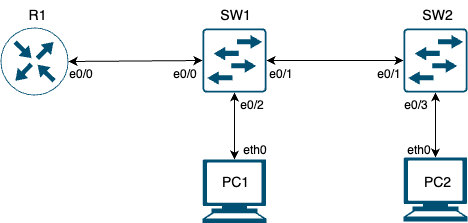

The diagram above was exported from draw.io. Its source (the exported page's mxGraphModel, read from the mxfile embedded in the PNG):
<mxGraphModel dx="984" dy="718" grid="1" gridSize="1" guides="1" tooltips="1" connect="1" arrows="1" fold="1" page="1" pageScale="1" pageWidth="1169" pageHeight="827" math="0" shadow="0">
  <root>
    <mxCell id="0" />
    <mxCell id="1" parent="0" />
    <mxCell id="itPlnTGP0aZHq-of9JMb-3" value="" style="edgeStyle=orthogonalEdgeStyle;rounded=0;orthogonalLoop=1;jettySize=auto;html=1;startArrow=classic;startFill=1;" parent="1" source="itPlnTGP0aZHq-of9JMb-1" target="itPlnTGP0aZHq-of9JMb-2" edge="1">
      <mxGeometry relative="1" as="geometry" />
    </mxCell>
    <mxCell id="itPlnTGP0aZHq-of9JMb-5" value="" style="edgeStyle=orthogonalEdgeStyle;rounded=0;orthogonalLoop=1;jettySize=auto;html=1;startArrow=classic;startFill=1;" parent="1" source="itPlnTGP0aZHq-of9JMb-1" target="itPlnTGP0aZHq-of9JMb-4" edge="1">
      <mxGeometry relative="1" as="geometry" />
    </mxCell>
    <mxCell id="itPlnTGP0aZHq-of9JMb-1" value="" style="points=[[0.015,0.015,0],[0.985,0.015,0],[0.985,0.985,0],[0.015,0.985,0],[0.25,0,0],[0.5,0,0],[0.75,0,0],[1,0.25,0],[1,0.5,0],[1,0.75,0],[0.75,1,0],[0.5,1,0],[0.25,1,0],[0,0.75,0],[0,0.5,0],[0,0.25,0]];verticalLabelPosition=bottom;html=1;verticalAlign=top;aspect=fixed;align=center;pointerEvents=1;shape=mxgraph.cisco19.rect;prIcon=l2_switch;strokeColor=#005073;shadow=0;fillColor=none;" parent="1" vertex="1">
      <mxGeometry x="249" y="58" width="64" height="64" as="geometry" />
    </mxCell>
    <mxCell id="itPlnTGP0aZHq-of9JMb-7" value="" style="edgeStyle=orthogonalEdgeStyle;rounded=0;orthogonalLoop=1;jettySize=auto;html=1;startArrow=classic;startFill=1;" parent="1" source="itPlnTGP0aZHq-of9JMb-2" target="itPlnTGP0aZHq-of9JMb-6" edge="1">
      <mxGeometry relative="1" as="geometry" />
    </mxCell>
    <mxCell id="itPlnTGP0aZHq-of9JMb-2" value="" style="points=[[0.015,0.015,0],[0.985,0.015,0],[0.985,0.985,0],[0.015,0.985,0],[0.25,0,0],[0.5,0,0],[0.75,0,0],[1,0.25,0],[1,0.5,0],[1,0.75,0],[0.75,1,0],[0.5,1,0],[0.25,1,0],[0,0.75,0],[0,0.5,0],[0,0.25,0]];verticalLabelPosition=bottom;html=1;verticalAlign=top;aspect=fixed;align=center;pointerEvents=1;shape=mxgraph.cisco19.rect;prIcon=l2_switch;strokeColor=#005073;shadow=0;fillColor=none;" parent="1" vertex="1">
      <mxGeometry x="450" y="58" width="64" height="64" as="geometry" />
    </mxCell>
    <mxCell id="itPlnTGP0aZHq-of9JMb-4" value="" style="shape=mxgraph.signs.tech.computer;html=1;pointerEvents=1;strokeColor=none;verticalLabelPosition=bottom;verticalAlign=top;align=center;shadow=0;fillColor=#005073;" parent="1" vertex="1">
      <mxGeometry x="249" y="189" width="64" height="64" as="geometry" />
    </mxCell>
    <mxCell id="itPlnTGP0aZHq-of9JMb-6" value="" style="shape=mxgraph.signs.tech.computer;html=1;pointerEvents=1;strokeColor=none;verticalLabelPosition=bottom;verticalAlign=top;align=center;shadow=0;fillColor=#005073;" parent="1" vertex="1">
      <mxGeometry x="450" y="187" width="64" height="64" as="geometry" />
    </mxCell>
    <mxCell id="itPlnTGP0aZHq-of9JMb-8" value="" style="points=[[0.5,0,0],[1,0.5,0],[0.5,1,0],[0,0.5,0],[0.145,0.145,0],[0.8555,0.145,0],[0.855,0.8555,0],[0.145,0.855,0]];verticalLabelPosition=bottom;html=1;verticalAlign=top;aspect=fixed;align=center;pointerEvents=1;shape=mxgraph.cisco19.rect;prIcon=router;strokeColor=#005073;fillColor=none;strokeWidth=1;shadow=0;" parent="1" vertex="1">
      <mxGeometry x="47" y="57" width="68" height="68" as="geometry" />
    </mxCell>
    <mxCell id="itPlnTGP0aZHq-of9JMb-9" value="" style="endArrow=classic;startArrow=classic;html=1;rounded=0;entryX=0;entryY=0.5;entryDx=0;entryDy=0;entryPerimeter=0;exitX=1;exitY=0.5;exitDx=0;exitDy=0;exitPerimeter=0;" parent="1" source="itPlnTGP0aZHq-of9JMb-8" target="itPlnTGP0aZHq-of9JMb-1" edge="1">
      <mxGeometry width="50" height="50" relative="1" as="geometry">
        <mxPoint x="183" y="160" as="sourcePoint" />
        <mxPoint x="233" y="110" as="targetPoint" />
      </mxGeometry>
    </mxCell>
    <mxCell id="itPlnTGP0aZHq-of9JMb-10" value="&lt;font style=&quot;font-size: 14px;&quot;&gt;R1&lt;/font&gt;" style="text;html=1;align=center;verticalAlign=middle;resizable=0;points=[];autosize=1;strokeColor=none;fillColor=none;" parent="1" vertex="1">
      <mxGeometry x="65" y="30" width="37" height="30" as="geometry" />
    </mxCell>
    <mxCell id="itPlnTGP0aZHq-of9JMb-11" value="&lt;font style=&quot;font-size: 14px;&quot;&gt;SW1&lt;/font&gt;" style="text;html=1;align=center;verticalAlign=middle;resizable=0;points=[];autosize=1;strokeColor=none;fillColor=none;" parent="1" vertex="1">
      <mxGeometry x="257" y="30" width="49" height="30" as="geometry" />
    </mxCell>
    <mxCell id="itPlnTGP0aZHq-of9JMb-12" value="&lt;font style=&quot;font-size: 14px;&quot;&gt;SW2&lt;/font&gt;" style="text;html=1;align=center;verticalAlign=middle;resizable=0;points=[];autosize=1;strokeColor=none;fillColor=none;" parent="1" vertex="1">
      <mxGeometry x="459" y="30" width="49" height="30" as="geometry" />
    </mxCell>
    <mxCell id="itPlnTGP0aZHq-of9JMb-13" value="&lt;font style=&quot;font-size: 14px;&quot;&gt;PC1&lt;/font&gt;" style="text;html=1;align=center;verticalAlign=middle;resizable=0;points=[];autosize=1;strokeColor=none;fillColor=none;" parent="1" vertex="1">
      <mxGeometry x="258.5" y="197" width="46" height="30" as="geometry" />
    </mxCell>
    <mxCell id="itPlnTGP0aZHq-of9JMb-14" value="&lt;font style=&quot;font-size: 14px;&quot;&gt;PC2&lt;/font&gt;" style="text;html=1;align=center;verticalAlign=middle;resizable=0;points=[];autosize=1;strokeColor=none;fillColor=none;" parent="1" vertex="1">
      <mxGeometry x="460.5" y="197" width="46" height="30" as="geometry" />
    </mxCell>
    <mxCell id="itPlnTGP0aZHq-of9JMb-15" value="e0/0" style="text;html=1;align=center;verticalAlign=middle;whiteSpace=wrap;rounded=0;" parent="1" vertex="1">
      <mxGeometry x="98" y="89" width="60" height="30" as="geometry" />
    </mxCell>
    <mxCell id="itPlnTGP0aZHq-of9JMb-16" value="e0/0" style="text;html=1;align=center;verticalAlign=middle;whiteSpace=wrap;rounded=0;" parent="1" vertex="1">
      <mxGeometry x="202" y="89" width="60" height="30" as="geometry" />
    </mxCell>
    <mxCell id="itPlnTGP0aZHq-of9JMb-17" value="e0/1" style="text;html=1;align=center;verticalAlign=middle;whiteSpace=wrap;rounded=0;" parent="1" vertex="1">
      <mxGeometry x="298" y="89" width="60" height="30" as="geometry" />
    </mxCell>
    <mxCell id="itPlnTGP0aZHq-of9JMb-18" value="e0/1" style="text;html=1;align=center;verticalAlign=middle;whiteSpace=wrap;rounded=0;" parent="1" vertex="1">
      <mxGeometry x="406" y="89" width="60" height="30" as="geometry" />
    </mxCell>
    <mxCell id="itPlnTGP0aZHq-of9JMb-19" value="e0/2" style="text;html=1;align=center;verticalAlign=middle;whiteSpace=wrap;rounded=0;" parent="1" vertex="1">
      <mxGeometry x="269" y="120" width="60" height="30" as="geometry" />
    </mxCell>
    <mxCell id="itPlnTGP0aZHq-of9JMb-20" value="e0/3" style="text;html=1;align=center;verticalAlign=middle;whiteSpace=wrap;rounded=0;" parent="1" vertex="1">
      <mxGeometry x="433" y="120" width="60" height="30" as="geometry" />
    </mxCell>
    <mxCell id="itPlnTGP0aZHq-of9JMb-21" value="eth0" style="text;html=1;align=center;verticalAlign=middle;whiteSpace=wrap;rounded=0;" parent="1" vertex="1">
      <mxGeometry x="272" y="165" width="60" height="30" as="geometry" />
    </mxCell>
    <mxCell id="itPlnTGP0aZHq-of9JMb-22" value="eth0" style="text;html=1;align=center;verticalAlign=middle;whiteSpace=wrap;rounded=0;" parent="1" vertex="1">
      <mxGeometry x="436" y="165" width="60" height="30" as="geometry" />
    </mxCell>
  </root>
</mxGraphModel>